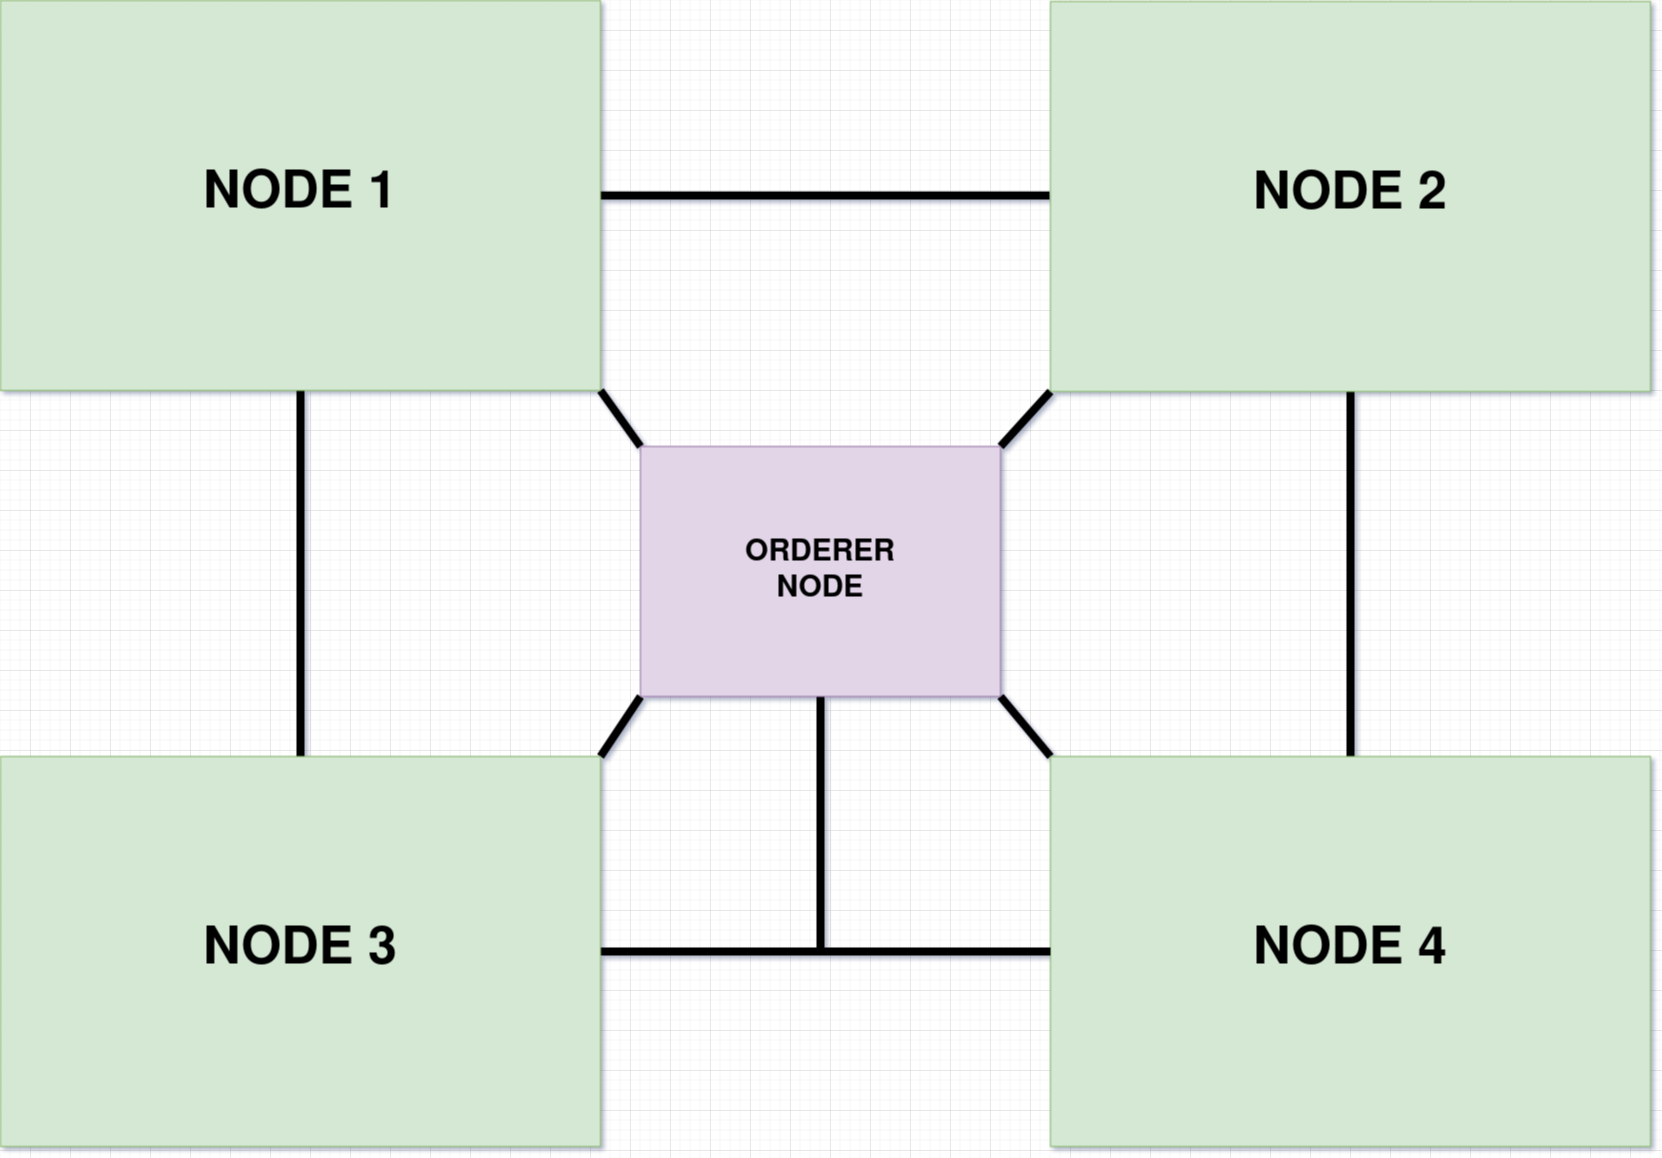

The diagram above was exported from draw.io. Its source (the exported page's mxGraphModel, read from the mxfile embedded in the PNG):
<mxGraphModel dx="1914" dy="952" grid="1" gridSize="10" guides="1" tooltips="1" connect="1" arrows="1" fold="1" page="1" pageScale="1" pageWidth="850" pageHeight="1100" math="0" shadow="0">
  <root>
    <mxCell id="0" />
    <mxCell id="1" parent="0" />
    <mxCell id="M4NnHaPi5bgYvZEj8PmO-13" style="rounded=0;orthogonalLoop=1;jettySize=auto;html=1;exitX=0;exitY=1;exitDx=0;exitDy=0;entryX=1;entryY=0;entryDx=0;entryDy=0;endArrow=none;endFill=0;strokeWidth=8;" parent="1" source="ukipYXVuTQJWvDUdPxv7-11" target="M4NnHaPi5bgYvZEj8PmO-1" edge="1">
      <mxGeometry relative="1" as="geometry" />
    </mxCell>
    <mxCell id="f7n9ocxWnP5RNOWYjTvX-1" style="edgeStyle=orthogonalEdgeStyle;rounded=0;orthogonalLoop=1;jettySize=auto;html=1;exitX=0.5;exitY=1;exitDx=0;exitDy=0;spacing=3;endArrow=none;endFill=0;strokeWidth=8;" parent="1" source="ukipYXVuTQJWvDUdPxv7-11" target="ukipYXVuTQJWvDUdPxv7-20" edge="1">
      <mxGeometry relative="1" as="geometry" />
    </mxCell>
    <mxCell id="ukipYXVuTQJWvDUdPxv7-11" value="NODE 2" style="rounded=0;whiteSpace=wrap;html=1;fillColor=#d5e8d4;horizontal=1;verticalAlign=middle;fontSize=52;fontStyle=1;strokeColor=#82b366;" parent="1" vertex="1">
      <mxGeometry x="1500" y="451" width="600" height="390" as="geometry" />
    </mxCell>
    <mxCell id="M4NnHaPi5bgYvZEj8PmO-11" style="rounded=0;orthogonalLoop=1;jettySize=auto;html=1;exitX=0;exitY=0;exitDx=0;exitDy=0;entryX=1;entryY=1;entryDx=0;entryDy=0;endArrow=none;endFill=0;strokeWidth=8;" parent="1" source="ukipYXVuTQJWvDUdPxv7-20" target="M4NnHaPi5bgYvZEj8PmO-1" edge="1">
      <mxGeometry relative="1" as="geometry" />
    </mxCell>
    <mxCell id="ukipYXVuTQJWvDUdPxv7-20" value="NODE 4" style="rounded=0;whiteSpace=wrap;html=1;fillColor=#d5e8d4;horizontal=1;verticalAlign=middle;fontSize=52;fontStyle=1;strokeColor=#82b366;" parent="1" vertex="1">
      <mxGeometry x="1500" y="1206" width="600" height="390" as="geometry" />
    </mxCell>
    <mxCell id="M4NnHaPi5bgYvZEj8PmO-8" style="edgeStyle=orthogonalEdgeStyle;rounded=0;orthogonalLoop=1;jettySize=auto;html=1;exitX=1;exitY=0.5;exitDx=0;exitDy=0;entryX=0;entryY=0.5;entryDx=0;entryDy=0;endArrow=none;endFill=0;strokeWidth=8;" parent="1" source="ukipYXVuTQJWvDUdPxv7-29" target="ukipYXVuTQJWvDUdPxv7-20" edge="1">
      <mxGeometry relative="1" as="geometry" />
    </mxCell>
    <mxCell id="M4NnHaPi5bgYvZEj8PmO-9" style="edgeStyle=orthogonalEdgeStyle;rounded=0;orthogonalLoop=1;jettySize=auto;html=1;exitX=1;exitY=0.5;exitDx=0;exitDy=0;endArrow=none;endFill=0;strokeWidth=8;" parent="1" source="ukipYXVuTQJWvDUdPxv7-29" target="M4NnHaPi5bgYvZEj8PmO-1" edge="1">
      <mxGeometry relative="1" as="geometry" />
    </mxCell>
    <mxCell id="f7n9ocxWnP5RNOWYjTvX-4" style="rounded=0;orthogonalLoop=1;jettySize=auto;html=1;exitX=1;exitY=0;exitDx=0;exitDy=0;entryX=0;entryY=1;entryDx=0;entryDy=0;strokeWidth=8;endArrow=none;endFill=0;" parent="1" source="ukipYXVuTQJWvDUdPxv7-29" target="M4NnHaPi5bgYvZEj8PmO-1" edge="1">
      <mxGeometry relative="1" as="geometry" />
    </mxCell>
    <mxCell id="f7n9ocxWnP5RNOWYjTvX-5" style="edgeStyle=orthogonalEdgeStyle;rounded=0;orthogonalLoop=1;jettySize=auto;html=1;exitX=0.5;exitY=0;exitDx=0;exitDy=0;entryX=0.5;entryY=1;entryDx=0;entryDy=0;strokeWidth=8;endArrow=none;endFill=0;" parent="1" source="ukipYXVuTQJWvDUdPxv7-29" target="f7n9ocxWnP5RNOWYjTvX-2" edge="1">
      <mxGeometry relative="1" as="geometry" />
    </mxCell>
    <mxCell id="ukipYXVuTQJWvDUdPxv7-29" value="NODE 3" style="rounded=0;whiteSpace=wrap;html=1;fillColor=#d5e8d4;horizontal=1;verticalAlign=middle;fontSize=52;fontStyle=1;strokeColor=#82b366;" parent="1" vertex="1">
      <mxGeometry x="450" y="1206" width="600" height="390" as="geometry" />
    </mxCell>
    <mxCell id="M4NnHaPi5bgYvZEj8PmO-12" style="rounded=0;orthogonalLoop=1;jettySize=auto;html=1;exitX=0;exitY=0;exitDx=0;exitDy=0;entryX=1;entryY=1;entryDx=0;entryDy=0;endArrow=none;endFill=0;strokeWidth=8;" parent="1" source="M4NnHaPi5bgYvZEj8PmO-1" target="f7n9ocxWnP5RNOWYjTvX-2" edge="1">
      <mxGeometry relative="1" as="geometry">
        <mxPoint x="1035" y="840" as="targetPoint" />
      </mxGeometry>
    </mxCell>
    <mxCell id="M4NnHaPi5bgYvZEj8PmO-1" value="&lt;div&gt;ORDERER&lt;/div&gt;&lt;div&gt;NODE&lt;br&gt;&lt;/div&gt;" style="rounded=0;whiteSpace=wrap;html=1;rotation=0;fontStyle=1;fontSize=30;fillColor=#e1d5e7;strokeColor=#9673a6;" parent="1" vertex="1">
      <mxGeometry x="1090" y="896" width="360" height="250" as="geometry" />
    </mxCell>
    <mxCell id="f7n9ocxWnP5RNOWYjTvX-6" style="edgeStyle=orthogonalEdgeStyle;rounded=0;orthogonalLoop=1;jettySize=auto;html=1;exitX=1;exitY=0.5;exitDx=0;exitDy=0;entryX=0;entryY=0.5;entryDx=0;entryDy=0;endArrow=none;endFill=0;strokeWidth=8;" parent="1" edge="1">
      <mxGeometry relative="1" as="geometry">
        <mxPoint x="1049" y="645" as="sourcePoint" />
        <mxPoint x="1499" y="645" as="targetPoint" />
      </mxGeometry>
    </mxCell>
    <mxCell id="f7n9ocxWnP5RNOWYjTvX-2" value="NODE 1" style="rounded=0;whiteSpace=wrap;html=1;fillColor=#d5e8d4;horizontal=1;verticalAlign=middle;fontSize=52;fontStyle=1;strokeColor=#82b366;" parent="1" vertex="1">
      <mxGeometry x="450" y="450" width="600" height="390" as="geometry" />
    </mxCell>
  </root>
</mxGraphModel>